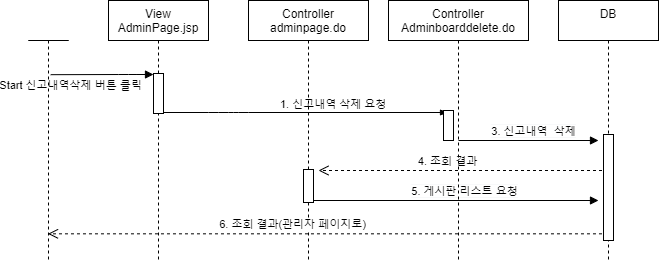

The diagram above was exported from draw.io. Its source (the exported page's mxGraphModel, read from the mxfile embedded in the PNG):
<mxGraphModel dx="1038" dy="491" grid="1" gridSize="10" guides="1" tooltips="1" connect="1" arrows="1" fold="1" page="1" pageScale="1" pageWidth="827" pageHeight="1169" math="0" shadow="0">
  <root>
    <mxCell id="DBz20tqmFip3u924Atf_-0" />
    <mxCell id="DBz20tqmFip3u924Atf_-1" parent="DBz20tqmFip3u924Atf_-0" />
    <mxCell id="DBz20tqmFip3u924Atf_-2" value="4. 조회 결과" style="html=1;verticalAlign=bottom;endArrow=open;dashed=1;endSize=8;" parent="DBz20tqmFip3u924Atf_-1" edge="1">
      <mxGeometry x="0.1153" relative="1" as="geometry">
        <mxPoint x="420" y="220" as="targetPoint" />
        <mxPoint x="709.5" y="220" as="sourcePoint" />
        <Array as="points" />
        <mxPoint as="offset" />
      </mxGeometry>
    </mxCell>
    <mxCell id="DBz20tqmFip3u924Atf_-3" value="&lt;div style=&quot;font-size: 12px ; background-color: rgb(248 , 249 , 250)&quot;&gt;&lt;span style=&quot;font-size: 11px ; background-color: rgb(255 , 255 , 255)&quot;&gt;5. 게시판 리스트 요청&lt;/span&gt;&lt;br&gt;&lt;/div&gt;" style="html=1;verticalAlign=bottom;endArrow=block;" parent="DBz20tqmFip3u924Atf_-1" source="DBz20tqmFip3u924Atf_-13" edge="1">
      <mxGeometry x="0.0768" relative="1" as="geometry">
        <mxPoint x="420.00380952380965" y="249.9999999999999" as="sourcePoint" />
        <mxPoint x="700" y="250" as="targetPoint" />
        <mxPoint as="offset" />
      </mxGeometry>
    </mxCell>
    <mxCell id="DBz20tqmFip3u924Atf_-4" value="&lt;div style=&quot;font-size: 12px ; background-color: rgb(248 , 249 , 250)&quot;&gt;&lt;span style=&quot;font-size: 11px ; background-color: rgb(255 , 255 , 255)&quot;&gt;3. 신고내역&amp;nbsp; 삭제&lt;/span&gt;&lt;br&gt;&lt;/div&gt;" style="html=1;verticalAlign=bottom;endArrow=block;" parent="DBz20tqmFip3u924Atf_-1" edge="1">
      <mxGeometry x="0.0768" relative="1" as="geometry">
        <mxPoint x="560.0038095238097" y="189.9999999999999" as="sourcePoint" />
        <mxPoint x="700" y="189.9999999999999" as="targetPoint" />
        <mxPoint as="offset" />
      </mxGeometry>
    </mxCell>
    <mxCell id="DBz20tqmFip3u924Atf_-5" value="" style="shape=umlLifeline;participant=umlActor;perimeter=lifelinePerimeter;whiteSpace=wrap;html=1;container=1;collapsible=0;recursiveResize=0;verticalAlign=top;spacingTop=36;outlineConnect=0;size=0;" parent="DBz20tqmFip3u924Atf_-1" vertex="1">
      <mxGeometry x="130" y="90" width="40" height="220" as="geometry" />
    </mxCell>
    <mxCell id="DBz20tqmFip3u924Atf_-6" value="DB&#10;" style="shape=umlLifeline;perimeter=lifelinePerimeter;container=1;collapsible=0;recursiveResize=0;rounded=0;shadow=0;strokeWidth=1;" parent="DBz20tqmFip3u924Atf_-1" vertex="1">
      <mxGeometry x="660" y="50" width="100" height="260" as="geometry" />
    </mxCell>
    <mxCell id="DBz20tqmFip3u924Atf_-7" value="" style="html=1;points=[];perimeter=orthogonalPerimeter;" parent="DBz20tqmFip3u924Atf_-6" vertex="1">
      <mxGeometry x="45" y="134" width="10" height="106" as="geometry" />
    </mxCell>
    <mxCell id="DBz20tqmFip3u924Atf_-8" value="View&#10;AdminPage.jsp" style="shape=umlLifeline;perimeter=lifelinePerimeter;container=1;collapsible=0;recursiveResize=0;rounded=0;shadow=0;strokeWidth=1;" parent="DBz20tqmFip3u924Atf_-1" vertex="1">
      <mxGeometry x="210" y="50" width="100" height="260" as="geometry" />
    </mxCell>
    <mxCell id="DBz20tqmFip3u924Atf_-9" value="" style="html=1;points=[];perimeter=orthogonalPerimeter;" parent="DBz20tqmFip3u924Atf_-8" vertex="1">
      <mxGeometry x="45" y="73" width="10" height="40" as="geometry" />
    </mxCell>
    <mxCell id="DBz20tqmFip3u924Atf_-10" value="Start 신고내역삭제 버튼 클릭" style="html=1;verticalAlign=bottom;endArrow=block;labelBackgroundColor=none;exitX=0.555;exitY=0.129;exitDx=0;exitDy=0;exitPerimeter=0;" parent="DBz20tqmFip3u924Atf_-1" target="DBz20tqmFip3u924Atf_-9" edge="1">
      <mxGeometry x="-0.6194" y="-20" relative="1" as="geometry">
        <mxPoint x="152.20000000000005" y="124.17999999999995" as="sourcePoint" />
        <mxPoint x="415" y="310" as="targetPoint" />
        <Array as="points">
          <mxPoint x="230" y="124" />
        </Array>
        <mxPoint as="offset" />
      </mxGeometry>
    </mxCell>
    <mxCell id="DBz20tqmFip3u924Atf_-11" value="&lt;div style=&quot;text-align: center&quot;&gt;&lt;span style=&quot;font-size: 11px ; background-color: rgb(255 , 255 , 255)&quot;&gt;1. 신고내역 삭제 요청&lt;/span&gt;&lt;/div&gt;" style="text;whiteSpace=wrap;html=1;fillColor=#ffffff;" parent="DBz20tqmFip3u924Atf_-1" vertex="1">
      <mxGeometry x="380" y="140" width="140" height="19" as="geometry" />
    </mxCell>
    <mxCell id="DBz20tqmFip3u924Atf_-12" value="" style="endArrow=blockThin;endFill=1;endSize=6;html=1;" parent="DBz20tqmFip3u924Atf_-1" edge="1">
      <mxGeometry width="160" relative="1" as="geometry">
        <mxPoint x="265" y="162" as="sourcePoint" />
        <mxPoint x="550" y="162" as="targetPoint" />
        <Array as="points">
          <mxPoint x="320" y="162" />
          <mxPoint x="340" y="162" />
        </Array>
      </mxGeometry>
    </mxCell>
    <mxCell id="DBz20tqmFip3u924Atf_-13" value="Controller&#10;adminpage.do" style="shape=umlLifeline;perimeter=lifelinePerimeter;container=1;collapsible=0;recursiveResize=0;rounded=0;shadow=0;strokeWidth=1;" parent="DBz20tqmFip3u924Atf_-1" vertex="1">
      <mxGeometry x="350" y="50" width="120" height="260" as="geometry" />
    </mxCell>
    <mxCell id="DBz20tqmFip3u924Atf_-14" value="" style="html=1;points=[];perimeter=orthogonalPerimeter;" parent="DBz20tqmFip3u924Atf_-13" vertex="1">
      <mxGeometry x="55" y="169" width="10" height="33" as="geometry" />
    </mxCell>
    <mxCell id="DBz20tqmFip3u924Atf_-15" value="Controller&#10;Adminboarddelete.do" style="shape=umlLifeline;perimeter=lifelinePerimeter;container=1;collapsible=0;recursiveResize=0;rounded=0;shadow=0;strokeWidth=1;" parent="DBz20tqmFip3u924Atf_-1" vertex="1">
      <mxGeometry x="490" y="50" width="140" height="260" as="geometry" />
    </mxCell>
    <mxCell id="DBz20tqmFip3u924Atf_-16" value="" style="html=1;points=[];perimeter=orthogonalPerimeter;" parent="DBz20tqmFip3u924Atf_-15" vertex="1">
      <mxGeometry x="55" y="110" width="10" height="30" as="geometry" />
    </mxCell>
    <mxCell id="DBz20tqmFip3u924Atf_-17" value="6. 조회 결과(관리자 페이지로)" style="html=1;verticalAlign=bottom;endArrow=open;dashed=1;endSize=8;exitX=-0.152;exitY=0.937;exitDx=0;exitDy=0;exitPerimeter=0;" parent="DBz20tqmFip3u924Atf_-1" source="DBz20tqmFip3u924Atf_-7" target="DBz20tqmFip3u924Atf_-5" edge="1">
      <mxGeometry x="0.1153" relative="1" as="geometry">
        <mxPoint x="280.00380952380954" y="239.9999999999999" as="targetPoint" />
        <mxPoint x="510" y="320" as="sourcePoint" />
        <Array as="points" />
        <mxPoint as="offset" />
      </mxGeometry>
    </mxCell>
  </root>
</mxGraphModel>